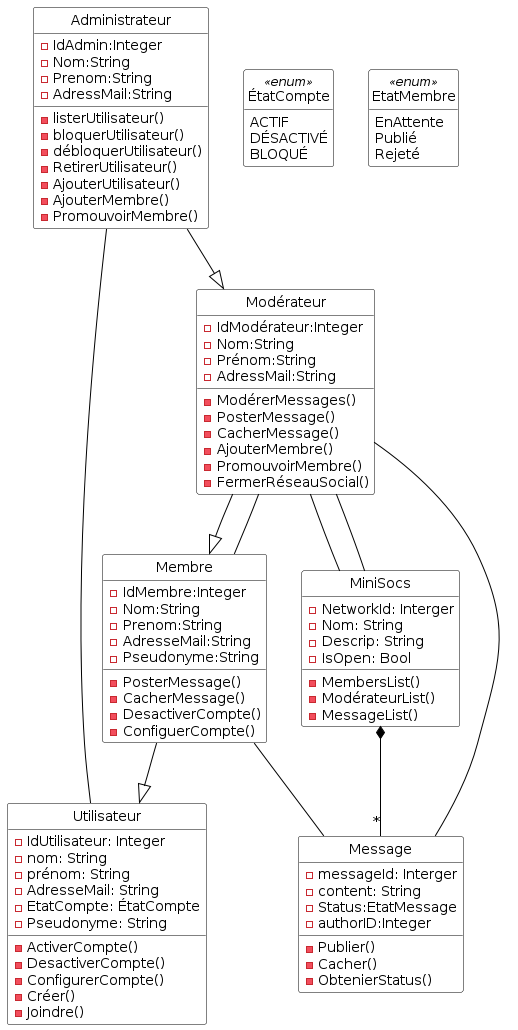

The diagram above was rendered by PlantUML. Its source (embedded in the PNG):
@startuml

'Diagramme de classes (PlantUML)'

'Configuration charte graphique'
hide empty methods
hide circle
skinparam class {
  BackgroundColor White
  ArrowColor Black
  BorderColor Black
}

'Classes, énumérations, etc.'
class MiniSocs {
  -NetworkId: Interger
  -Nom: String
  -Descrip: String
  -IsOpen: Bool
  -MembersList()
  -ModérateurList()
  -MessageList()
}


class Utilisateur {
  - IdUtilisateur: Integer
  - nom: String
  - prénom: String
  - AdresseMail: String
  -EtatCompte: ÉtatCompte
  -Pseudonyme: String
  -ActiverCompte()
  -DesactiverCompte()
  -ConfigurerCompte()
  -Créer()
  -Joindre()
}


class Membre{
  -IdMembre:Integer
  -Nom:String
  -Prenom:String
  -AdresseMail:String
  - Pseudonyme:String
  -PosterMessage()
  -CacherMessage()
  -DesactiverCompte()
  -ConfiguerCompte()
}


class Administrateur{
  -IdAdmin:Integer
  -Nom:String
  -Prenom:String
  -AdressMail:String
  -listerUtilisateur()
  -bloquerUtilisateur()
  -débloquerUtilisateur()
  -RetirerUtilisateur()
  -AjouterUtilisateur()
  -AjouterMembre()
  -PromouvoirMembre()
}
class Modérateur {
  -IdModérateur:Integer
  -Nom:String
  -Prénom:String
  -AdressMail:String
  -ModérerMessages()
  -PosterMessage()
  -CacherMessage()
  -AjouterMembre()
  -PromouvoirMembre()
  -FermerRéseauSocial()
  
}

class Message{
  -messageId: Interger
  -content: String
  -Status:EtatMessage
  -authorID:Integer
  -Publier()
  -Cacher()
  -ObtenierStatus()
}

enum ÉtatCompte <<enum>> {
  ACTIF
  DÉSACTIVÉ
  BLOQUÉ
}

enum EtatMembre <<enum>>{
  EnAttente
  Publié
  Rejeté
}

'Associations, etc.'

Administrateur--|> Modérateur
Administrateur-- Utilisateur
Membre --|> Utilisateur 
Modérateur --|> Membre
Modérateur--Membre
Modérateur--MiniSocs
Membre-- Message
Modérateur--Message
Modérateur--MiniSocs
MiniSocs*--"*" Message


'Au besoin, aides pour le positionnement'

@enduml